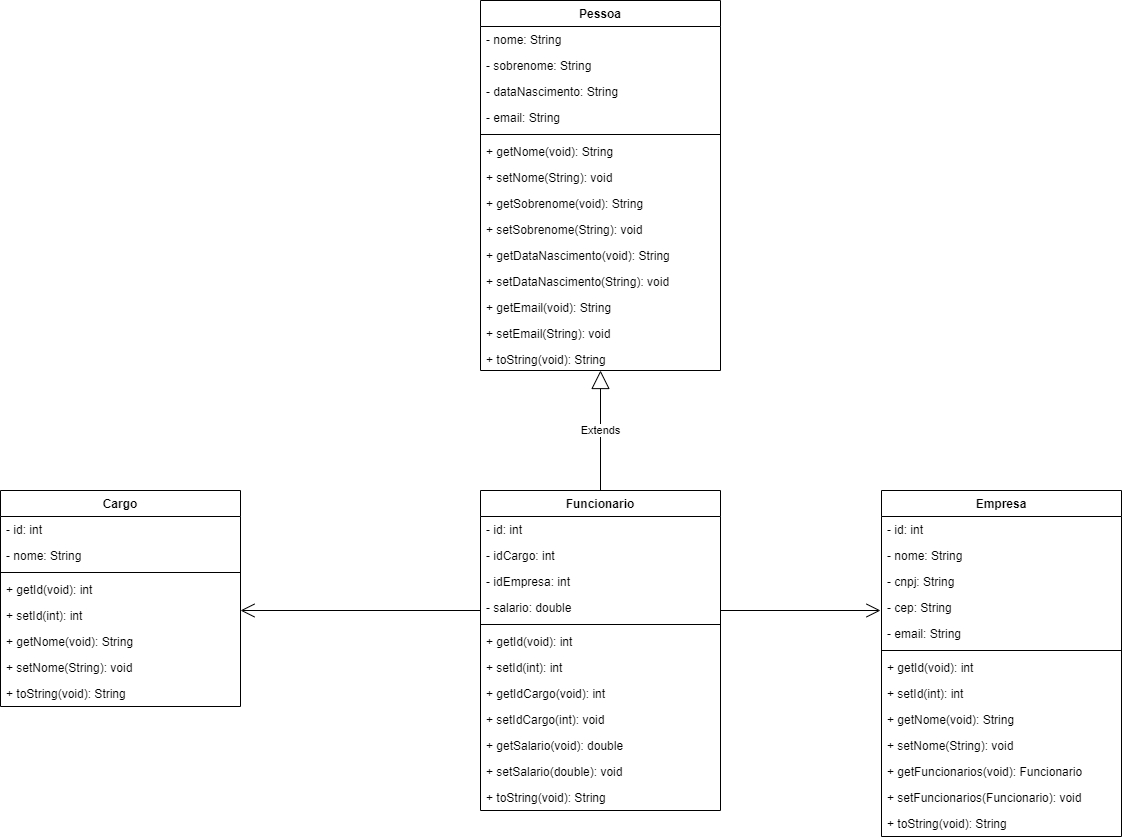

The diagram above was exported from draw.io. Its source (the exported page's mxGraphModel, read from the mxfile embedded in the PNG):
<mxGraphModel dx="868" dy="1594" grid="1" gridSize="10" guides="1" tooltips="1" connect="1" arrows="1" fold="1" page="1" pageScale="1" pageWidth="827" pageHeight="1169" math="0" shadow="0">
  <root>
    <mxCell id="0" />
    <mxCell id="1" parent="0" />
    <mxCell id="gNjFUUw3_WqDXhLP74vF-5" value="Funcionario" style="swimlane;fontStyle=1;align=center;verticalAlign=top;childLayout=stackLayout;horizontal=1;startSize=26;horizontalStack=0;resizeParent=1;resizeParentMax=0;resizeLast=0;collapsible=1;marginBottom=0;" parent="1" vertex="1">
      <mxGeometry x="600" y="240" width="240" height="320" as="geometry">
        <mxRectangle x="600" y="240" width="100" height="26" as="alternateBounds" />
      </mxGeometry>
    </mxCell>
    <mxCell id="gNjFUUw3_WqDXhLP74vF-6" value="- id: int" style="text;strokeColor=none;fillColor=none;align=left;verticalAlign=top;spacingLeft=4;spacingRight=4;overflow=hidden;rotatable=0;points=[[0,0.5],[1,0.5]];portConstraint=eastwest;" parent="gNjFUUw3_WqDXhLP74vF-5" vertex="1">
      <mxGeometry y="26" width="240" height="26" as="geometry" />
    </mxCell>
    <mxCell id="gNjFUUw3_WqDXhLP74vF-15" value="- idCargo: int" style="text;strokeColor=none;fillColor=none;align=left;verticalAlign=top;spacingLeft=4;spacingRight=4;overflow=hidden;rotatable=0;points=[[0,0.5],[1,0.5]];portConstraint=eastwest;" parent="gNjFUUw3_WqDXhLP74vF-5" vertex="1">
      <mxGeometry y="52" width="240" height="26" as="geometry" />
    </mxCell>
    <mxCell id="jRO22SPTiW22g9LYAn8o-2" value="- idEmpresa: int" style="text;strokeColor=none;fillColor=none;align=left;verticalAlign=top;spacingLeft=4;spacingRight=4;overflow=hidden;rotatable=0;points=[[0,0.5],[1,0.5]];portConstraint=eastwest;" parent="gNjFUUw3_WqDXhLP74vF-5" vertex="1">
      <mxGeometry y="78" width="240" height="26" as="geometry" />
    </mxCell>
    <mxCell id="gNjFUUw3_WqDXhLP74vF-16" value="- salario: double" style="text;strokeColor=none;fillColor=none;align=left;verticalAlign=top;spacingLeft=4;spacingRight=4;overflow=hidden;rotatable=0;points=[[0,0.5],[1,0.5]];portConstraint=eastwest;" parent="gNjFUUw3_WqDXhLP74vF-5" vertex="1">
      <mxGeometry y="104" width="240" height="26" as="geometry" />
    </mxCell>
    <mxCell id="gNjFUUw3_WqDXhLP74vF-7" value="" style="line;strokeWidth=1;fillColor=none;align=left;verticalAlign=middle;spacingTop=-1;spacingLeft=3;spacingRight=3;rotatable=0;labelPosition=right;points=[];portConstraint=eastwest;" parent="gNjFUUw3_WqDXhLP74vF-5" vertex="1">
      <mxGeometry y="130" width="240" height="8" as="geometry" />
    </mxCell>
    <mxCell id="gNjFUUw3_WqDXhLP74vF-8" value="+ getId(void): int" style="text;strokeColor=none;fillColor=none;align=left;verticalAlign=top;spacingLeft=4;spacingRight=4;overflow=hidden;rotatable=0;points=[[0,0.5],[1,0.5]];portConstraint=eastwest;" parent="gNjFUUw3_WqDXhLP74vF-5" vertex="1">
      <mxGeometry y="138" width="240" height="26" as="geometry" />
    </mxCell>
    <mxCell id="gNjFUUw3_WqDXhLP74vF-23" value="+ setId(int): int" style="text;strokeColor=none;fillColor=none;align=left;verticalAlign=top;spacingLeft=4;spacingRight=4;overflow=hidden;rotatable=0;points=[[0,0.5],[1,0.5]];portConstraint=eastwest;" parent="gNjFUUw3_WqDXhLP74vF-5" vertex="1">
      <mxGeometry y="164" width="240" height="26" as="geometry" />
    </mxCell>
    <mxCell id="gNjFUUw3_WqDXhLP74vF-21" value="+ getIdCargo(void): int" style="text;strokeColor=none;fillColor=none;align=left;verticalAlign=top;spacingLeft=4;spacingRight=4;overflow=hidden;rotatable=0;points=[[0,0.5],[1,0.5]];portConstraint=eastwest;" parent="gNjFUUw3_WqDXhLP74vF-5" vertex="1">
      <mxGeometry y="190" width="240" height="26" as="geometry" />
    </mxCell>
    <mxCell id="gNjFUUw3_WqDXhLP74vF-28" value="+ setIdCargo(int): void" style="text;strokeColor=none;fillColor=none;align=left;verticalAlign=top;spacingLeft=4;spacingRight=4;overflow=hidden;rotatable=0;points=[[0,0.5],[1,0.5]];portConstraint=eastwest;" parent="gNjFUUw3_WqDXhLP74vF-5" vertex="1">
      <mxGeometry y="216" width="240" height="26" as="geometry" />
    </mxCell>
    <mxCell id="gNjFUUw3_WqDXhLP74vF-22" value="+ getSalario(void): double" style="text;strokeColor=none;fillColor=none;align=left;verticalAlign=top;spacingLeft=4;spacingRight=4;overflow=hidden;rotatable=0;points=[[0,0.5],[1,0.5]];portConstraint=eastwest;" parent="gNjFUUw3_WqDXhLP74vF-5" vertex="1">
      <mxGeometry y="242" width="240" height="26" as="geometry" />
    </mxCell>
    <mxCell id="gNjFUUw3_WqDXhLP74vF-29" value="+ setSalario(double): void" style="text;strokeColor=none;fillColor=none;align=left;verticalAlign=top;spacingLeft=4;spacingRight=4;overflow=hidden;rotatable=0;points=[[0,0.5],[1,0.5]];portConstraint=eastwest;" parent="gNjFUUw3_WqDXhLP74vF-5" vertex="1">
      <mxGeometry y="268" width="240" height="26" as="geometry" />
    </mxCell>
    <mxCell id="gNjFUUw3_WqDXhLP74vF-30" value="+ toString(void): String" style="text;strokeColor=none;fillColor=none;align=left;verticalAlign=top;spacingLeft=4;spacingRight=4;overflow=hidden;rotatable=0;points=[[0,0.5],[1,0.5]];portConstraint=eastwest;" parent="gNjFUUw3_WqDXhLP74vF-5" vertex="1">
      <mxGeometry y="294" width="240" height="26" as="geometry" />
    </mxCell>
    <mxCell id="gNjFUUw3_WqDXhLP74vF-31" value="Cargo" style="swimlane;fontStyle=1;align=center;verticalAlign=top;childLayout=stackLayout;horizontal=1;startSize=26;horizontalStack=0;resizeParent=1;resizeParentMax=0;resizeLast=0;collapsible=1;marginBottom=0;" parent="1" vertex="1">
      <mxGeometry x="120" y="240" width="240" height="216" as="geometry" />
    </mxCell>
    <mxCell id="gNjFUUw3_WqDXhLP74vF-32" value="- id: int" style="text;strokeColor=none;fillColor=none;align=left;verticalAlign=top;spacingLeft=4;spacingRight=4;overflow=hidden;rotatable=0;points=[[0,0.5],[1,0.5]];portConstraint=eastwest;" parent="gNjFUUw3_WqDXhLP74vF-31" vertex="1">
      <mxGeometry y="26" width="240" height="26" as="geometry" />
    </mxCell>
    <mxCell id="gNjFUUw3_WqDXhLP74vF-33" value="- nome: String" style="text;strokeColor=none;fillColor=none;align=left;verticalAlign=top;spacingLeft=4;spacingRight=4;overflow=hidden;rotatable=0;points=[[0,0.5],[1,0.5]];portConstraint=eastwest;" parent="gNjFUUw3_WqDXhLP74vF-31" vertex="1">
      <mxGeometry y="52" width="240" height="26" as="geometry" />
    </mxCell>
    <mxCell id="gNjFUUw3_WqDXhLP74vF-39" value="" style="line;strokeWidth=1;fillColor=none;align=left;verticalAlign=middle;spacingTop=-1;spacingLeft=3;spacingRight=3;rotatable=0;labelPosition=right;points=[];portConstraint=eastwest;" parent="gNjFUUw3_WqDXhLP74vF-31" vertex="1">
      <mxGeometry y="78" width="240" height="8" as="geometry" />
    </mxCell>
    <mxCell id="gNjFUUw3_WqDXhLP74vF-40" value="+ getId(void): int" style="text;strokeColor=none;fillColor=none;align=left;verticalAlign=top;spacingLeft=4;spacingRight=4;overflow=hidden;rotatable=0;points=[[0,0.5],[1,0.5]];portConstraint=eastwest;" parent="gNjFUUw3_WqDXhLP74vF-31" vertex="1">
      <mxGeometry y="86" width="240" height="26" as="geometry" />
    </mxCell>
    <mxCell id="gNjFUUw3_WqDXhLP74vF-41" value="+ setId(int): int" style="text;strokeColor=none;fillColor=none;align=left;verticalAlign=top;spacingLeft=4;spacingRight=4;overflow=hidden;rotatable=0;points=[[0,0.5],[1,0.5]];portConstraint=eastwest;" parent="gNjFUUw3_WqDXhLP74vF-31" vertex="1">
      <mxGeometry y="112" width="240" height="26" as="geometry" />
    </mxCell>
    <mxCell id="gNjFUUw3_WqDXhLP74vF-42" value="+ getNome(void): String" style="text;strokeColor=none;fillColor=none;align=left;verticalAlign=top;spacingLeft=4;spacingRight=4;overflow=hidden;rotatable=0;points=[[0,0.5],[1,0.5]];portConstraint=eastwest;" parent="gNjFUUw3_WqDXhLP74vF-31" vertex="1">
      <mxGeometry y="138" width="240" height="26" as="geometry" />
    </mxCell>
    <mxCell id="gNjFUUw3_WqDXhLP74vF-43" value="+ setNome(String): void" style="text;strokeColor=none;fillColor=none;align=left;verticalAlign=top;spacingLeft=4;spacingRight=4;overflow=hidden;rotatable=0;points=[[0,0.5],[1,0.5]];portConstraint=eastwest;" parent="gNjFUUw3_WqDXhLP74vF-31" vertex="1">
      <mxGeometry y="164" width="240" height="26" as="geometry" />
    </mxCell>
    <mxCell id="gNjFUUw3_WqDXhLP74vF-54" value="+ toString(void): String" style="text;strokeColor=none;fillColor=none;align=left;verticalAlign=top;spacingLeft=4;spacingRight=4;overflow=hidden;rotatable=0;points=[[0,0.5],[1,0.5]];portConstraint=eastwest;" parent="gNjFUUw3_WqDXhLP74vF-31" vertex="1">
      <mxGeometry y="190" width="240" height="26" as="geometry" />
    </mxCell>
    <mxCell id="gNjFUUw3_WqDXhLP74vF-55" value="Empresa" style="swimlane;fontStyle=1;align=center;verticalAlign=top;childLayout=stackLayout;horizontal=1;startSize=26;horizontalStack=0;resizeParent=1;resizeParentMax=0;resizeLast=0;collapsible=1;marginBottom=0;" parent="1" vertex="1">
      <mxGeometry x="1001" y="240" width="240" height="346" as="geometry">
        <mxRectangle x="1001" y="240" width="80" height="26" as="alternateBounds" />
      </mxGeometry>
    </mxCell>
    <mxCell id="gNjFUUw3_WqDXhLP74vF-56" value="- id: int" style="text;strokeColor=none;fillColor=none;align=left;verticalAlign=top;spacingLeft=4;spacingRight=4;overflow=hidden;rotatable=0;points=[[0,0.5],[1,0.5]];portConstraint=eastwest;" parent="gNjFUUw3_WqDXhLP74vF-55" vertex="1">
      <mxGeometry y="26" width="240" height="26" as="geometry" />
    </mxCell>
    <mxCell id="gNjFUUw3_WqDXhLP74vF-57" value="- nome: String" style="text;strokeColor=none;fillColor=none;align=left;verticalAlign=top;spacingLeft=4;spacingRight=4;overflow=hidden;rotatable=0;points=[[0,0.5],[1,0.5]];portConstraint=eastwest;" parent="gNjFUUw3_WqDXhLP74vF-55" vertex="1">
      <mxGeometry y="52" width="240" height="26" as="geometry" />
    </mxCell>
    <mxCell id="gNjFUUw3_WqDXhLP74vF-65" value="- cnpj: String" style="text;strokeColor=none;fillColor=none;align=left;verticalAlign=top;spacingLeft=4;spacingRight=4;overflow=hidden;rotatable=0;points=[[0,0.5],[1,0.5]];portConstraint=eastwest;" parent="gNjFUUw3_WqDXhLP74vF-55" vertex="1">
      <mxGeometry y="78" width="240" height="26" as="geometry" />
    </mxCell>
    <mxCell id="gNjFUUw3_WqDXhLP74vF-66" value="- cep: String" style="text;strokeColor=none;fillColor=none;align=left;verticalAlign=top;spacingLeft=4;spacingRight=4;overflow=hidden;rotatable=0;points=[[0,0.5],[1,0.5]];portConstraint=eastwest;" parent="gNjFUUw3_WqDXhLP74vF-55" vertex="1">
      <mxGeometry y="104" width="240" height="26" as="geometry" />
    </mxCell>
    <mxCell id="gNjFUUw3_WqDXhLP74vF-67" value="- email: String" style="text;strokeColor=none;fillColor=none;align=left;verticalAlign=top;spacingLeft=4;spacingRight=4;overflow=hidden;rotatable=0;points=[[0,0.5],[1,0.5]];portConstraint=eastwest;" parent="gNjFUUw3_WqDXhLP74vF-55" vertex="1">
      <mxGeometry y="130" width="240" height="26" as="geometry" />
    </mxCell>
    <mxCell id="gNjFUUw3_WqDXhLP74vF-58" value="" style="line;strokeWidth=1;fillColor=none;align=left;verticalAlign=middle;spacingTop=-1;spacingLeft=3;spacingRight=3;rotatable=0;labelPosition=right;points=[];portConstraint=eastwest;" parent="gNjFUUw3_WqDXhLP74vF-55" vertex="1">
      <mxGeometry y="156" width="240" height="8" as="geometry" />
    </mxCell>
    <mxCell id="gNjFUUw3_WqDXhLP74vF-59" value="+ getId(void): int" style="text;strokeColor=none;fillColor=none;align=left;verticalAlign=top;spacingLeft=4;spacingRight=4;overflow=hidden;rotatable=0;points=[[0,0.5],[1,0.5]];portConstraint=eastwest;" parent="gNjFUUw3_WqDXhLP74vF-55" vertex="1">
      <mxGeometry y="164" width="240" height="26" as="geometry" />
    </mxCell>
    <mxCell id="gNjFUUw3_WqDXhLP74vF-60" value="+ setId(int): int" style="text;strokeColor=none;fillColor=none;align=left;verticalAlign=top;spacingLeft=4;spacingRight=4;overflow=hidden;rotatable=0;points=[[0,0.5],[1,0.5]];portConstraint=eastwest;" parent="gNjFUUw3_WqDXhLP74vF-55" vertex="1">
      <mxGeometry y="190" width="240" height="26" as="geometry" />
    </mxCell>
    <mxCell id="gNjFUUw3_WqDXhLP74vF-61" value="+ getNome(void): String" style="text;strokeColor=none;fillColor=none;align=left;verticalAlign=top;spacingLeft=4;spacingRight=4;overflow=hidden;rotatable=0;points=[[0,0.5],[1,0.5]];portConstraint=eastwest;" parent="gNjFUUw3_WqDXhLP74vF-55" vertex="1">
      <mxGeometry y="216" width="240" height="26" as="geometry" />
    </mxCell>
    <mxCell id="gNjFUUw3_WqDXhLP74vF-62" value="+ setNome(String): void" style="text;strokeColor=none;fillColor=none;align=left;verticalAlign=top;spacingLeft=4;spacingRight=4;overflow=hidden;rotatable=0;points=[[0,0.5],[1,0.5]];portConstraint=eastwest;" parent="gNjFUUw3_WqDXhLP74vF-55" vertex="1">
      <mxGeometry y="242" width="240" height="26" as="geometry" />
    </mxCell>
    <mxCell id="gNjFUUw3_WqDXhLP74vF-83" value="+ getFuncionarios(void): Funcionario" style="text;strokeColor=none;fillColor=none;align=left;verticalAlign=top;spacingLeft=4;spacingRight=4;overflow=hidden;rotatable=0;points=[[0,0.5],[1,0.5]];portConstraint=eastwest;" parent="gNjFUUw3_WqDXhLP74vF-55" vertex="1">
      <mxGeometry y="268" width="240" height="26" as="geometry" />
    </mxCell>
    <mxCell id="gNjFUUw3_WqDXhLP74vF-98" value="+ setFuncionarios(Funcionario): void" style="text;strokeColor=none;fillColor=none;align=left;verticalAlign=top;spacingLeft=4;spacingRight=4;overflow=hidden;rotatable=0;points=[[0,0.5],[1,0.5]];portConstraint=eastwest;" parent="gNjFUUw3_WqDXhLP74vF-55" vertex="1">
      <mxGeometry y="294" width="240" height="26" as="geometry" />
    </mxCell>
    <mxCell id="gNjFUUw3_WqDXhLP74vF-63" value="+ toString(void): String" style="text;strokeColor=none;fillColor=none;align=left;verticalAlign=top;spacingLeft=4;spacingRight=4;overflow=hidden;rotatable=0;points=[[0,0.5],[1,0.5]];portConstraint=eastwest;" parent="gNjFUUw3_WqDXhLP74vF-55" vertex="1">
      <mxGeometry y="320" width="240" height="26" as="geometry" />
    </mxCell>
    <mxCell id="wx8DVe1_TCILKfQrD35S-10" value="Pessoa" style="swimlane;fontStyle=1;align=center;verticalAlign=top;childLayout=stackLayout;horizontal=1;startSize=26;horizontalStack=0;resizeParent=1;resizeParentMax=0;resizeLast=0;collapsible=1;marginBottom=0;" parent="1" vertex="1">
      <mxGeometry x="600" y="-250" width="240" height="370" as="geometry">
        <mxRectangle x="600" y="240" width="100" height="26" as="alternateBounds" />
      </mxGeometry>
    </mxCell>
    <mxCell id="wx8DVe1_TCILKfQrD35S-12" value="- nome: String" style="text;strokeColor=none;fillColor=none;align=left;verticalAlign=top;spacingLeft=4;spacingRight=4;overflow=hidden;rotatable=0;points=[[0,0.5],[1,0.5]];portConstraint=eastwest;" parent="wx8DVe1_TCILKfQrD35S-10" vertex="1">
      <mxGeometry y="26" width="240" height="26" as="geometry" />
    </mxCell>
    <mxCell id="wx8DVe1_TCILKfQrD35S-13" value="- sobrenome: String" style="text;strokeColor=none;fillColor=none;align=left;verticalAlign=top;spacingLeft=4;spacingRight=4;overflow=hidden;rotatable=0;points=[[0,0.5],[1,0.5]];portConstraint=eastwest;" parent="wx8DVe1_TCILKfQrD35S-10" vertex="1">
      <mxGeometry y="52" width="240" height="26" as="geometry" />
    </mxCell>
    <mxCell id="wx8DVe1_TCILKfQrD35S-14" value="- dataNascimento: String" style="text;strokeColor=none;fillColor=none;align=left;verticalAlign=top;spacingLeft=4;spacingRight=4;overflow=hidden;rotatable=0;points=[[0,0.5],[1,0.5]];portConstraint=eastwest;" parent="wx8DVe1_TCILKfQrD35S-10" vertex="1">
      <mxGeometry y="78" width="240" height="26" as="geometry" />
    </mxCell>
    <mxCell id="wx8DVe1_TCILKfQrD35S-15" value="- email: String" style="text;strokeColor=none;fillColor=none;align=left;verticalAlign=top;spacingLeft=4;spacingRight=4;overflow=hidden;rotatable=0;points=[[0,0.5],[1,0.5]];portConstraint=eastwest;" parent="wx8DVe1_TCILKfQrD35S-10" vertex="1">
      <mxGeometry y="104" width="240" height="26" as="geometry" />
    </mxCell>
    <mxCell id="wx8DVe1_TCILKfQrD35S-18" value="" style="line;strokeWidth=1;fillColor=none;align=left;verticalAlign=middle;spacingTop=-1;spacingLeft=3;spacingRight=3;rotatable=0;labelPosition=right;points=[];portConstraint=eastwest;" parent="wx8DVe1_TCILKfQrD35S-10" vertex="1">
      <mxGeometry y="130" width="240" height="8" as="geometry" />
    </mxCell>
    <mxCell id="wx8DVe1_TCILKfQrD35S-21" value="+ getNome(void): String" style="text;strokeColor=none;fillColor=none;align=left;verticalAlign=top;spacingLeft=4;spacingRight=4;overflow=hidden;rotatable=0;points=[[0,0.5],[1,0.5]];portConstraint=eastwest;" parent="wx8DVe1_TCILKfQrD35S-10" vertex="1">
      <mxGeometry y="138" width="240" height="26" as="geometry" />
    </mxCell>
    <mxCell id="wx8DVe1_TCILKfQrD35S-22" value="+ setNome(String): void" style="text;strokeColor=none;fillColor=none;align=left;verticalAlign=top;spacingLeft=4;spacingRight=4;overflow=hidden;rotatable=0;points=[[0,0.5],[1,0.5]];portConstraint=eastwest;" parent="wx8DVe1_TCILKfQrD35S-10" vertex="1">
      <mxGeometry y="164" width="240" height="26" as="geometry" />
    </mxCell>
    <mxCell id="wx8DVe1_TCILKfQrD35S-23" value="+ getSobrenome(void): String" style="text;strokeColor=none;fillColor=none;align=left;verticalAlign=top;spacingLeft=4;spacingRight=4;overflow=hidden;rotatable=0;points=[[0,0.5],[1,0.5]];portConstraint=eastwest;" parent="wx8DVe1_TCILKfQrD35S-10" vertex="1">
      <mxGeometry y="190" width="240" height="26" as="geometry" />
    </mxCell>
    <mxCell id="wx8DVe1_TCILKfQrD35S-24" value="+ setSobrenome(String): void" style="text;strokeColor=none;fillColor=none;align=left;verticalAlign=top;spacingLeft=4;spacingRight=4;overflow=hidden;rotatable=0;points=[[0,0.5],[1,0.5]];portConstraint=eastwest;" parent="wx8DVe1_TCILKfQrD35S-10" vertex="1">
      <mxGeometry y="216" width="240" height="26" as="geometry" />
    </mxCell>
    <mxCell id="wx8DVe1_TCILKfQrD35S-25" value="+ getDataNascimento(void): String" style="text;strokeColor=none;fillColor=none;align=left;verticalAlign=top;spacingLeft=4;spacingRight=4;overflow=hidden;rotatable=0;points=[[0,0.5],[1,0.5]];portConstraint=eastwest;" parent="wx8DVe1_TCILKfQrD35S-10" vertex="1">
      <mxGeometry y="242" width="240" height="26" as="geometry" />
    </mxCell>
    <mxCell id="wx8DVe1_TCILKfQrD35S-26" value="+ setDataNascimento(String): void" style="text;strokeColor=none;fillColor=none;align=left;verticalAlign=top;spacingLeft=4;spacingRight=4;overflow=hidden;rotatable=0;points=[[0,0.5],[1,0.5]];portConstraint=eastwest;" parent="wx8DVe1_TCILKfQrD35S-10" vertex="1">
      <mxGeometry y="268" width="240" height="26" as="geometry" />
    </mxCell>
    <mxCell id="wx8DVe1_TCILKfQrD35S-27" value="+ getEmail(void): String" style="text;strokeColor=none;fillColor=none;align=left;verticalAlign=top;spacingLeft=4;spacingRight=4;overflow=hidden;rotatable=0;points=[[0,0.5],[1,0.5]];portConstraint=eastwest;" parent="wx8DVe1_TCILKfQrD35S-10" vertex="1">
      <mxGeometry y="294" width="240" height="26" as="geometry" />
    </mxCell>
    <mxCell id="wx8DVe1_TCILKfQrD35S-28" value="+ setEmail(String): void" style="text;strokeColor=none;fillColor=none;align=left;verticalAlign=top;spacingLeft=4;spacingRight=4;overflow=hidden;rotatable=0;points=[[0,0.5],[1,0.5]];portConstraint=eastwest;" parent="wx8DVe1_TCILKfQrD35S-10" vertex="1">
      <mxGeometry y="320" width="240" height="26" as="geometry" />
    </mxCell>
    <mxCell id="wx8DVe1_TCILKfQrD35S-33" value="+ toString(void): String" style="text;strokeColor=none;fillColor=none;align=left;verticalAlign=top;spacingLeft=4;spacingRight=4;overflow=hidden;rotatable=0;points=[[0,0.5],[1,0.5]];portConstraint=eastwest;" parent="wx8DVe1_TCILKfQrD35S-10" vertex="1">
      <mxGeometry y="346" width="240" height="24" as="geometry" />
    </mxCell>
    <mxCell id="wx8DVe1_TCILKfQrD35S-38" value="Extends" style="endArrow=block;endSize=16;endFill=0;html=1;exitX=0.5;exitY=0;exitDx=0;exitDy=0;" parent="1" source="gNjFUUw3_WqDXhLP74vF-5" target="wx8DVe1_TCILKfQrD35S-33" edge="1">
      <mxGeometry width="160" relative="1" as="geometry">
        <mxPoint x="580" y="130" as="sourcePoint" />
        <mxPoint x="740" y="130" as="targetPoint" />
      </mxGeometry>
    </mxCell>
    <mxCell id="jRO22SPTiW22g9LYAn8o-4" value="" style="endArrow=open;endFill=1;endSize=12;html=1;" parent="1" edge="1">
      <mxGeometry width="160" relative="1" as="geometry">
        <mxPoint x="600" y="360" as="sourcePoint" />
        <mxPoint x="360" y="360" as="targetPoint" />
      </mxGeometry>
    </mxCell>
    <mxCell id="jRO22SPTiW22g9LYAn8o-5" value="" style="endArrow=open;endFill=1;endSize=12;html=1;" parent="1" edge="1">
      <mxGeometry width="160" relative="1" as="geometry">
        <mxPoint x="840" y="360" as="sourcePoint" />
        <mxPoint x="1000" y="360" as="targetPoint" />
      </mxGeometry>
    </mxCell>
  </root>
</mxGraphModel>